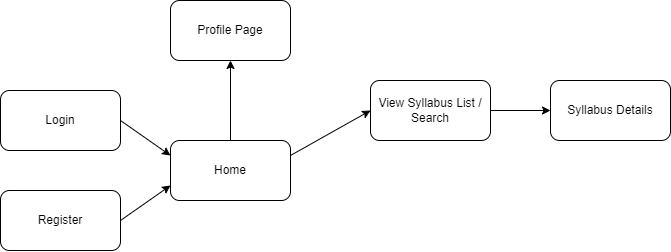

The diagram above was exported from draw.io. Its source (the exported page's mxGraphModel, read from the mxfile embedded in the PNG):
<mxGraphModel dx="1195" dy="648" grid="1" gridSize="10" guides="1" tooltips="1" connect="1" arrows="1" fold="1" page="1" pageScale="1" pageWidth="850" pageHeight="1100" math="0" shadow="0">
  <root>
    <mxCell id="0" />
    <mxCell id="1" parent="0" />
    <mxCell id="uv0ZaWTWBF0ltO_Rqcq3-7" style="edgeStyle=none;rounded=0;jumpSize=14;orthogonalLoop=1;jettySize=auto;html=1;entryX=0.5;entryY=1;entryDx=0;entryDy=0;strokeWidth=1;targetPerimeterSpacing=0;" edge="1" parent="1" source="uv0ZaWTWBF0ltO_Rqcq3-1" target="uv0ZaWTWBF0ltO_Rqcq3-6">
      <mxGeometry relative="1" as="geometry" />
    </mxCell>
    <mxCell id="uv0ZaWTWBF0ltO_Rqcq3-9" style="edgeStyle=none;rounded=0;jumpSize=14;orthogonalLoop=1;jettySize=auto;html=1;exitX=1;exitY=0.25;exitDx=0;exitDy=0;entryX=0;entryY=0.5;entryDx=0;entryDy=0;strokeWidth=1;targetPerimeterSpacing=0;" edge="1" parent="1" source="uv0ZaWTWBF0ltO_Rqcq3-1" target="uv0ZaWTWBF0ltO_Rqcq3-8">
      <mxGeometry relative="1" as="geometry" />
    </mxCell>
    <mxCell id="uv0ZaWTWBF0ltO_Rqcq3-1" value="Home" style="rounded=1;whiteSpace=wrap;html=1;" vertex="1" parent="1">
      <mxGeometry x="360" y="370" width="120" height="60" as="geometry" />
    </mxCell>
    <mxCell id="uv0ZaWTWBF0ltO_Rqcq3-4" style="orthogonalLoop=1;jettySize=auto;html=1;entryX=0;entryY=0.25;entryDx=0;entryDy=0;exitX=1;exitY=0.5;exitDx=0;exitDy=0;targetPerimeterSpacing=0;strokeWidth=1;rounded=0;" edge="1" parent="1" source="uv0ZaWTWBF0ltO_Rqcq3-2" target="uv0ZaWTWBF0ltO_Rqcq3-1">
      <mxGeometry relative="1" as="geometry" />
    </mxCell>
    <mxCell id="uv0ZaWTWBF0ltO_Rqcq3-2" value="Login" style="rounded=1;whiteSpace=wrap;html=1;" vertex="1" parent="1">
      <mxGeometry x="190" y="320" width="120" height="60" as="geometry" />
    </mxCell>
    <mxCell id="uv0ZaWTWBF0ltO_Rqcq3-5" style="edgeStyle=none;rounded=0;orthogonalLoop=1;jettySize=auto;html=1;exitX=1;exitY=0.5;exitDx=0;exitDy=0;entryX=0;entryY=0.75;entryDx=0;entryDy=0;" edge="1" parent="1" source="uv0ZaWTWBF0ltO_Rqcq3-3" target="uv0ZaWTWBF0ltO_Rqcq3-1">
      <mxGeometry relative="1" as="geometry" />
    </mxCell>
    <mxCell id="uv0ZaWTWBF0ltO_Rqcq3-3" value="Register" style="rounded=1;whiteSpace=wrap;html=1;" vertex="1" parent="1">
      <mxGeometry x="190" y="420" width="120" height="60" as="geometry" />
    </mxCell>
    <mxCell id="uv0ZaWTWBF0ltO_Rqcq3-6" value="Profile Page" style="rounded=1;whiteSpace=wrap;html=1;" vertex="1" parent="1">
      <mxGeometry x="360" y="230" width="120" height="60" as="geometry" />
    </mxCell>
    <mxCell id="uv0ZaWTWBF0ltO_Rqcq3-12" style="edgeStyle=none;rounded=0;jumpSize=14;orthogonalLoop=1;jettySize=auto;html=1;exitX=1;exitY=0.5;exitDx=0;exitDy=0;entryX=0;entryY=0.5;entryDx=0;entryDy=0;strokeWidth=1;targetPerimeterSpacing=0;" edge="1" parent="1" source="uv0ZaWTWBF0ltO_Rqcq3-8" target="uv0ZaWTWBF0ltO_Rqcq3-10">
      <mxGeometry relative="1" as="geometry" />
    </mxCell>
    <mxCell id="uv0ZaWTWBF0ltO_Rqcq3-8" value="View Syllabus List / Search" style="rounded=1;whiteSpace=wrap;html=1;" vertex="1" parent="1">
      <mxGeometry x="560" y="310" width="120" height="60" as="geometry" />
    </mxCell>
    <mxCell id="uv0ZaWTWBF0ltO_Rqcq3-10" value="Syllabus Details" style="rounded=1;whiteSpace=wrap;html=1;" vertex="1" parent="1">
      <mxGeometry x="740" y="310" width="120" height="60" as="geometry" />
    </mxCell>
  </root>
</mxGraphModel>